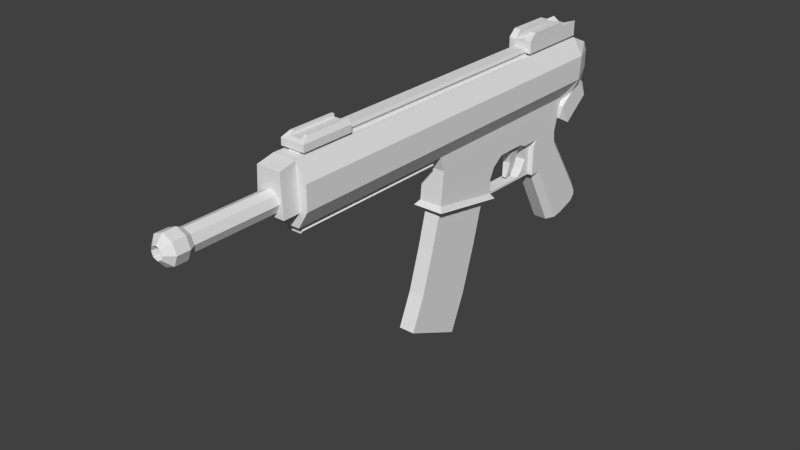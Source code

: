 # Source: KAC_PWD.blend  (saved by Blender 2.63.0; exported with 4.5.12 LTS)
import bpy
from mathutils import Matrix  # noqa: F401  (used for matrix-valued properties, if any)

bpy.ops.wm.read_factory_settings(use_empty=True)
scene = bpy.context.scene
scene.name = 'Scene'

# ---- collections
col_collection_1 = bpy.data.collections.new('Collection 1'); scene.collection.children.link(col_collection_1)

# ---- materials (node trees are filled in below, after node groups)
mat_material = bpy.data.materials.new('Material')
mat_material.alpha_threshold = 0.0
mat_material.use_transparent_shadow = False
mat_material.roughness = 0.5
mat_material.line_color = (0.0, 0.0, 0.0, 1.0)

# ---- material node trees

# ---- world
world_world = bpy.data.worlds.new('World'); scene.world = world_world
world_world.color = (0.05088, 0.05088, 0.05088)
world_world.use_sun_shadow = False
world_world.sun_shadow_jitter_overblur = 0.0
world_world.cycles.sampling_method = 'MANUAL'
world_world.cycles.sample_map_resolution = 256

# ---- meshes
me_cube_005 = bpy.data.meshes.new('Cube.005')
me_cube_005.from_pydata([(-1.0, -1.0, -1.0), (-1.0, 3.962, -1.0), (-1.0, -1.0, 1.0), (-1.0, 3.962, 1.0), (-0.9999, 0.1934, 0.02929), (-0.9999, 0.09671, 0.3025), (-0.9999, -0.09671, 0.3025), (-0.9999, -0.1934, 0.02929), (-0.9999, -0.09671, -0.2439), (-0.9999, 0.09671, -0.2439), (-1.294, 0.1934, 0.02929), (-1.294, 0.09671, 0.3025), (-1.294, -0.09671, 0.3025), (-1.294, -0.1934, 0.02929), (-1.294, -0.09671, -0.2439), (-1.294, 0.09671, -0.2439), (-1.421, 0.2471, 0.02929), (-1.421, 0.1235, 0.3782), (-1.421, -0.1235, 0.3782), (-1.421, -0.2471, 0.02929), (-1.421, -0.1235, -0.3197), (-1.421, 0.1235, -0.3197), (-1.6, 0.2471, 0.02929), (-1.6, 0.1235, 0.3782), (-1.6, -0.1235, 0.3782), (-1.6, -0.2471, 0.02929), (-1.6, -0.1235, -0.3197), (-1.6, 0.1235, -0.3197), (-1.718, 0.1965, 0.02929), (-1.718, 0.09825, 0.3068), (-1.718, -0.09825, 0.3068), (-1.718, -0.1965, 0.02929), (-1.718, -0.09825, -0.2482), (-1.718, 0.09825, -0.2482)], [], [(2, 3, 1, 0), (6, 5, 11, 12), (8, 7, 13, 14), (9, 4, 10, 15), (5, 4, 10, 11), (7, 6, 12, 13), (9, 8, 14, 15), (11, 10, 16, 17), (13, 12, 18, 19), (15, 14, 20, 21), (12, 11, 17, 18), (14, 13, 19, 20), (15, 10, 16, 21), (21, 16, 22, 27), (17, 16, 22, 23), (19, 18, 24, 25), (21, 20, 26, 27), (18, 17, 23, 24), (20, 19, 25, 26), (27, 22, 28, 33), (23, 22, 28, 29), (25, 24, 30, 31), (27, 26, 32, 33), (24, 23, 29, 30), (26, 25, 31, 32), (30, 29, 28, 33, 32, 31)])
me_cube_005.use_remesh_preserve_volume = False
me_cube_005.use_remesh_preserve_attributes = False
me_cube_005.use_mirror_vertex_groups = False
me_cube_005.update()
me_cube_003 = bpy.data.meshes.new('Cube.003')
me_cube_003.from_pydata([(-1.0, 23.14, -1.0), (-1.0, 29.51, -1.0), (1.0, 29.51, -1.0), (1.0, 23.14, -1.0), (-1.0, 23.14, 0.02606), (-1.0, 29.51, 0.2537), (1.0, 29.51, 0.2537), (1.0, 23.14, 0.02606), (1.0, 27.79, 0.2429), (-1.0, 27.79, 0.2429), (-1.0, 27.53, 0.5789), (1.0, 27.53, 0.5789), (1.0, 23.76, 0.5789), (-1.0, 23.76, 0.5789), (-1.0, -2.215, -1.0), (-1.0, 2.265, -1.0), (1.0, 2.265, -1.0), (1.0, -2.215, -1.0), (-1.0, -2.215, -0.4401), (-1.0, 2.265, -0.4401), (1.0, 2.265, -0.4401), (1.0, -2.215, -0.4401), (-0.7606, -1.583, -0.0407), (-0.7606, 2.265, -0.0407), (0.7606, 2.265, -0.0407), (0.7606, -1.583, -0.0407), (-0.5126, -1.583, -0.0407), (-0.5126, 2.265, -0.0407), (0.5126, 2.265, -0.0407), (0.5126, -1.583, -0.0407), (-0.5126, -1.917, -0.2802), (-0.5126, 2.265, -0.2802), (0.5126, 2.265, -0.2802), (0.5126, -1.917, -0.2802), (0.45, 29.5, -0.1288), (0.45, 29.51, -1.0), (0.45, 23.14, -0.06939), (0.45, 23.14, -1.0), (0.45, 27.79, 0.2429), (0.45, 27.53, 0.5789), (0.45, 23.76, 0.5789), (0.45, 27.54, -0.1209), (-0.4381, 23.55, -0.1121), (-0.4381, 27.53, 0.5789), (-0.4381, 27.79, 0.2429), (-0.4381, 23.14, -0.06939), (-0.4381, 29.51, -1.0), (-0.4381, 27.54, -0.1209), (0.45, 23.55, -0.1121), (-0.4381, 23.14, -1.0), (-0.4381, 29.5, -0.1288), (-0.4381, 23.76, 0.5789)], [], [(34, 6, 2, 35), (50, 5, 9, 44), (45, 4, 0, 49), (37, 35, 2, 3), (44, 9, 10, 43), (43, 10, 13, 51), (51, 13, 4, 45), (18, 19, 15, 14), (19, 20, 16, 15), (20, 21, 17, 16), (21, 18, 14, 17), (14, 15, 16, 17), (32, 33, 29, 28), (19, 23, 27, 31), (24, 25, 21, 20), (33, 32, 31, 30), (22, 23, 19, 18), (26, 22, 18, 30), (26, 27, 23, 22), (24, 20, 32, 28), (28, 29, 25, 24), (30, 31, 27, 26), (33, 21, 25, 29), (21, 33, 30, 18), (19, 31, 32, 20), (50, 44, 47), (6, 34, 38, 8), (7, 36, 37, 3), (49, 46, 35, 37), (8, 38, 39, 11), (11, 39, 40, 12), (12, 40, 36, 7), (5, 50, 46, 1), (41, 47, 42, 48), (44, 43, 47), (0, 1, 46, 49), (45, 42, 51), (41, 39, 38), (43, 51, 42, 47), (36, 45, 49, 37), (42, 45, 36, 48), (41, 38, 34), (41, 48, 40, 39), (40, 48, 36), (13, 0, 4), (50, 34, 35, 46), (8, 3, 2), (11, 12, 3, 8), (47, 41, 34, 50), (12, 7, 3), (2, 6, 8), (9, 0, 13, 10), (9, 5, 1), (9, 1, 0)])
me_cube_003.use_remesh_preserve_volume = False
me_cube_003.use_remesh_preserve_attributes = False
me_cube_003.use_mirror_vertex_groups = False
me_cube_003.update()
me_cube_002 = bpy.data.meshes.new('Cube.002')
me_cube_002.from_pydata([(-0.873, -3.159, -0.839), (-0.873, 3.995, -1.075), (0.873, 3.995, -1.075), (0.873, -3.159, -0.839), (-0.873, -3.159, 0.9239), (-0.873, 3.995, 1.162), (0.873, 3.995, 1.162), (0.873, -3.159, 0.9239), (-0.873, -3.459, -4.789), (-0.873, 3.68, -5.307), (0.873, 3.68, -5.307), (0.873, -3.459, -4.789), (-0.873, -3.983, -9.428), (-0.873, 3.062, -10.69), (0.873, 3.062, -10.69), (0.873, -3.983, -9.428), (-0.873, -4.841, -13.26), (-0.873, 2.095, -15.03), (0.873, 2.095, -15.03), (0.873, -4.841, -13.26), (-0.873, -3.254, 5.82), (-0.873, 3.868, 6.541), (0.873, 3.868, 6.541), (0.873, -3.254, 5.82)], [], [(4, 5, 1, 0), (5, 6, 2, 1), (6, 7, 3, 2), (7, 4, 0, 3), (8, 11, 3, 0), (23, 20, 4, 7), (12, 15, 11, 8), (9, 8, 0, 1), (11, 10, 2, 3), (10, 9, 1, 2), (16, 19, 15, 12), (13, 12, 8, 9), (14, 13, 9, 10), (15, 14, 10, 11), (16, 17, 18, 19), (19, 18, 14, 15), (17, 16, 12, 13), (18, 17, 13, 14), (23, 22, 21, 20), (22, 23, 7, 6), (21, 22, 6, 5), (20, 21, 5, 4)])
me_cube_002.use_remesh_preserve_volume = False
me_cube_002.use_remesh_preserve_attributes = False
me_cube_002.use_mirror_vertex_groups = False
me_cube_002.update()
me_cube_001 = bpy.data.meshes.new('Cube.001')
me_cube_001.from_pydata([(-1.0, -0.46, -1.424), (-1.0, 1.554, -1.0), (1.0, 1.554, -1.0), (1.0, -0.46, -1.424), (-1.0, -3.006, 1.501), (-1.0, 1.554, 1.0), (1.0, 1.554, 1.0), (1.0, -3.006, 1.501), (-0.7071, -0.0765, -3.017), (-0.7071, 1.444, -3.027), (0.7071, 1.444, -3.027), (0.7071, -0.0765, -3.017), (-0.5302, -0.3917, -4.49), (-0.5302, 0.5768, -4.951), (0.5302, 0.5768, -4.951), (0.5302, -0.3917, -4.49), (-0.2955, -0.7711, -5.61), (-0.2955, -0.3656, -5.803), (0.2955, -0.3656, -5.803), (0.2955, -0.7711, -5.61)], [], [(4, 5, 1, 0), (5, 6, 2, 1), (6, 7, 3, 2), (7, 4, 0, 3), (8, 11, 3, 0), (7, 6, 5, 4), (12, 15, 11, 8), (9, 8, 0, 1), (11, 10, 2, 3), (10, 9, 1, 2), (16, 19, 15, 12), (13, 12, 8, 9), (14, 13, 9, 10), (15, 14, 10, 11), (16, 17, 18, 19), (19, 18, 14, 15), (17, 16, 12, 13), (18, 17, 13, 14)])
me_cube_001.use_remesh_preserve_volume = False
me_cube_001.use_remesh_preserve_attributes = False
me_cube_001.use_mirror_vertex_groups = False
me_cube_001.update()
me_cube = bpy.data.meshes.new('Cube')
me_cube.from_pydata([(6.293e-09, -4.95, 0.2907), (-0.1098, -4.95, 0.3362), (-0.1553, -4.95, 0.446), (-0.1098, -4.95, 0.5559), (1.987e-08, -4.95, 0.6013), (0.1098, -4.95, 0.5559), (0.1553, -4.95, 0.446), (0.1098, -4.95, 0.3362), (6.293e-09, -4.81, 0.2907), (-0.1098, -4.81, 0.3362), (-0.1553, -4.81, 0.446), (-0.1098, -4.81, 0.5559), (1.987e-08, -4.81, 0.6013), (0.1098, -4.81, 0.5559), (0.1553, -4.81, 0.446), (0.1098, -4.81, 0.3362), (9.138e-09, -4.744, 0.3265), (-0.08449, -4.744, 0.3615), (-0.1195, -4.744, 0.446), (-0.08449, -4.744, 0.5305), (1.958e-08, -4.744, 0.5655), (0.08449, -4.744, 0.5305), (0.1195, -4.744, 0.446), (0.08449, -4.744, 0.3615), (9.138e-09, -3.806, 0.3265), (-0.08449, -3.806, 0.3615), (-0.1195, -3.806, 0.446), (-0.08449, -3.806, 0.5305), (1.958e-08, -3.806, 0.5655), (0.08449, -3.806, 0.5305), (0.1195, -3.806, 0.446), (0.08449, -3.806, 0.3615), (1.173e-08, -5.023, 0.3767), (-0.04905, -5.023, 0.397), (-0.06936, -5.023, 0.446), (-0.04905, -5.023, 0.4951), (1.779e-08, -5.023, 0.5154), (0.04905, -5.023, 0.4951), (0.06936, -5.023, 0.446), (0.04905, -5.023, 0.397), (1.173e-08, -1.727, 0.3767), (-0.04905, -1.727, 0.397), (-0.06936, -1.727, 0.446), (-0.04905, -1.727, 0.4951), (1.779e-08, -1.727, 0.5154), (0.04905, -1.727, 0.4951), (0.06936, -1.727, 0.446), (0.04905, -1.727, 0.397), (-0.1566, -3.804, 0.3042), (-0.1566, -3.609, 0.3042), (0.1566, -3.609, 0.3042), (0.1566, -3.804, 0.3042), (-0.1346, -3.804, 0.7505), (-0.134, -3.608, 0.7932), (0.134, -3.608, 0.7932), (0.1346, -3.804, 0.7505), (-0.134, -3.608, 0.1463), (-0.2769, -3.608, 0.3357), (-0.2769, -3.608, 0.6037), (0.134, 0.7915, 0.7932), (-0.134, 0.7915, 0.7932), (0.2459, -3.608, 0.6037), (0.2459, -3.608, 0.3357), (0.134, -3.608, 0.1463), (-0.134, -1.603, 0.1463), (-0.2769, -1.556, 0.3357), (-0.2769, -1.556, 0.6037), (0.2459, -1.556, 0.6037), (0.2459, -1.556, 0.3357), (0.134, -1.603, 0.1463), (0.06428, -3.49, 0.7932), (-0.06428, -3.49, 0.7932), (-0.134, 0.5948, 0.1463), (-0.2769, 0.766, 0.3357), (-0.2769, 0.7915, 0.6037), (0.2459, 0.7915, 0.6037), (0.2459, 0.766, 0.3357), (0.134, 0.5948, 0.1463), (0.06428, 0.6738, 0.7932), (-0.06428, 0.6738, 0.7932), (0.06428, -3.49, 0.8237), (-0.06428, -3.49, 0.8237), (0.06428, 0.6738, 0.8237), (-0.06428, 0.6738, 0.8237), (0.08749, -3.49, 0.8461), (-0.08749, -3.49, 0.8461), (0.08749, 0.6738, 0.8461), (-0.08749, 0.6738, 0.8461), (0.07323, -3.49, 0.8782), (-0.07323, -3.49, 0.8782), (0.07323, 0.6738, 0.8782), (-0.07323, 0.6738, 0.8782), (-0.07607, -3.531, 0.1463), (0.07607, -3.531, 0.1463), (-0.07607, -1.68, 0.1463), (0.07607, -1.68, 0.1463), (-0.07607, -3.531, 0.1086), (0.07607, -3.531, 0.1086), (-0.07607, -1.68, 0.1086), (0.07607, -1.68, 0.1086), (-0.1025, -3.531, 0.07864), (0.1025, -3.531, 0.07864), (-0.1025, -1.68, 0.07864), (0.1025, -1.68, 0.07864), (-0.07651, -3.531, 0.04585), (0.07651, -3.531, 0.04585), (-0.07651, -1.68, 0.04585), (0.07651, -1.68, 0.04585), (-0.2769, -1.508, 0.362), (-0.2769, -1.508, 0.5775), (-0.2769, -0.4444, 0.362), (-0.2769, -0.4327, 0.5775), (0.2062, -1.508, 0.362), (0.2062, -1.508, 0.5775), (0.2062, -0.4444, 0.362), (0.2062, -0.4327, 0.5775), (-0.134, -1.552, -0.02488), (0.134, -1.552, -0.02488), (-0.134, -1.589, -0.4036), (0.134, -1.589, -0.4036), (-0.1769, -1.64, -0.4546), (0.1769, -1.64, -0.4546), (-0.134, -0.7328, -0.5675), (0.134, -0.7328, -0.5675), (-0.1769, -0.7001, -0.6257), (0.1769, -0.7001, -0.6257), (-0.134, -0.7328, -0.4), (0.134, -0.7328, -0.4), (-0.134, -0.6746, -0.2834), (0.134, -0.6746, -0.2834), (-0.134, -0.5398, -0.1851), (0.134, -0.5398, -0.1851), (-0.134, -0.1903, -0.1851), (0.134, -0.1903, -0.1851), (-0.134, -0.09557, -0.2252), (0.134, -0.09557, -0.2252), (0.134, 0.132, -0.2252), (-0.134, 0.132, -0.2252), (-0.07963, 0.6603, -0.06779), (0.07963, 0.6603, -0.06779), (-0.07963, 0.5854, -0.2434), (0.07963, 0.5854, -0.2434), (-0.07963, 0.5818, -0.3708), (0.07963, 0.5818, -0.3708), (-0.07963, 1.052, -1.074), (0.07963, 1.052, -1.074), (-0.07963, 0.5235, -1.376), (0.07963, 0.5235, -1.376), (-0.07963, 0.1368, -0.6666), (0.07963, 0.1368, -0.6666), (0.134, 0.08954, -0.2828), (-0.134, 0.08954, -0.2828), (0.134, 0.08347, -0.6409), (-0.134, 0.08347, -0.6409), (0.134, 0.2261, -0.6379), (-0.134, 0.2261, -0.6379), (0.134, 0.6297, -1.372), (-0.134, 0.6297, -1.372), (0.134, 0.7541, -1.354), (-0.134, 0.7541, -1.354), (0.134, 0.9726, -1.287), (-0.134, 0.9726, -1.287), (0.134, 1.03, -1.227), (-0.134, 1.03, -1.227), (0.134, 1.03, -1.163), (-0.134, 1.03, -1.163), (0.134, 0.572, -0.4801), (-0.134, 0.572, -0.4801), (0.134, 0.5114, -0.383), (-0.134, 0.5114, -0.383), (0.134, 0.4962, -0.2373), (-0.134, 0.4962, -0.2373), (-0.1254, 0.9708, 0.1268), (0.1254, 0.9708, 0.1268), (-0.1254, 1.077, 0.3792), (0.1254, 1.077, 0.3792), (-0.1254, 1.077, 0.5759), (0.1254, 1.077, 0.5759), (-0.1254, 1.03, 0.6887), (0.1254, 1.03, 0.6887), (-0.1841, 0.6954, -0.1723), (-0.1841, 1.015, 0.06983), (-0.15, 1.015, 0.2204), (-0.1841, 0.885, 0.2956), (-0.1841, 0.565, 0.05349), (-0.15, 0.565, -0.09703), (0.1841, 0.6954, -0.1723), (0.1841, 1.015, 0.06983), (0.15, 1.015, 0.2204), (0.1841, 0.885, 0.2956), (0.1841, 0.565, 0.05349), (0.15, 0.565, -0.09703), (-0.07606, -0.614, -0.6029), (0.07606, -0.614, -0.6029), (-0.07606, -0.1236, -0.6079), (0.07606, -0.1236, -0.6079), (-0.07606, -0.05028, -0.5523), (0.07606, -0.05028, -0.5523), (-0.07606, 0.007867, -0.436), (0.07606, 0.007867, -0.436), (-0.07606, -0.02753, -0.297), (0.07606, -0.02753, -0.297), (-0.07606, -0.09325, -0.2262), (0.07606, -0.09325, -0.2262), (-0.07606, 0.1368, -0.2262), (0.07606, 0.1368, -0.2262), (-0.07606, 0.08371, -0.6408), (0.07606, 0.08371, -0.6408), (-0.07606, -0.7, -0.6256), (0.07606, -0.7, -0.6256), (-0.07606, -0.7354, -0.5574), (0.07606, -0.7354, -0.5574)], [(142, 155)], [(13, 12, 4, 5), (15, 14, 6, 7), (10, 9, 1, 2), (12, 11, 3, 4), (14, 13, 5, 6), (9, 8, 0, 1), (15, 7, 0, 8), (11, 10, 2, 3), (23, 22, 14, 15), (18, 17, 9, 10), (20, 19, 11, 12), (22, 21, 13, 14), (17, 16, 8, 9), (23, 15, 8, 16), (19, 18, 10, 11), (21, 20, 12, 13), (31, 23, 16, 24), (27, 26, 18, 19), (29, 28, 20, 21), (31, 30, 22, 23), (26, 25, 17, 18), (28, 27, 19, 20), (30, 29, 21, 22), (25, 24, 16, 17), (5, 4, 36, 37), (7, 6, 38, 39), (2, 1, 33, 34), (4, 3, 35, 36), (6, 5, 37, 38), (1, 0, 32, 33), (7, 39, 32, 0), (3, 2, 34, 35), (37, 36, 44, 45), (39, 38, 46, 47), (34, 33, 41, 42), (36, 35, 43, 44), (38, 37, 45, 46), (33, 32, 40, 41), (39, 47, 40, 32), (35, 34, 42, 43), (52, 53, 49, 48), (54, 55, 51, 50), (48, 49, 50, 51), (55, 54, 53, 52), (30, 31, 51, 55, 29), (26, 27, 52, 48, 25), (28, 29, 55, 52, 27), (25, 48, 51, 31, 24), (69, 63, 93, 95), (63, 69, 68, 62), (58, 66, 65, 57), (53, 60, 66, 58), (61, 67, 59, 54), (54, 59, 78, 70), (62, 68, 67, 61), (57, 65, 64, 56), (69, 77, 76, 68), (74, 111, 109, 66), (60, 53, 71, 79), (53, 54, 70, 71), (65, 73, 72, 64), (68, 76, 75, 67), (69, 64, 116, 117), (60, 74, 66), (71, 70, 80, 81), (67, 75, 59), (79, 78, 59, 60), (81, 80, 84, 85), (79, 71, 81, 83), (83, 82, 78, 79), (70, 78, 82, 80), (85, 84, 88, 89), (83, 81, 85, 87), (87, 86, 82, 83), (80, 82, 86, 84), (89, 88, 90, 91), (84, 86, 90, 88), (87, 85, 89, 91), (91, 90, 86, 87), (95, 93, 97, 99), (56, 64, 94, 92), (63, 56, 92, 93), (95, 94, 64, 69), (99, 97, 101, 103), (92, 94, 98, 96), (93, 92, 96, 97), (99, 98, 94, 95), (103, 101, 105, 107), (97, 96, 100, 101), (103, 102, 98, 99), (96, 98, 102, 100), (105, 104, 106, 107), (107, 106, 102, 103), (100, 102, 106, 104), (101, 100, 104, 105), (111, 115, 113, 109), (66, 109, 108, 65), (111, 74, 73, 110), (65, 108, 110, 73), (113, 115, 114, 112), (109, 113, 112, 108), (115, 111, 110, 114), (108, 112, 114, 110), (117, 116, 118, 119), (119, 118, 120, 121), (125, 121, 120, 124), (125, 124, 122, 123), (121, 125, 123, 119), (118, 122, 124, 120), (123, 122, 126, 127), (127, 126, 128, 129), (129, 128, 130, 131), (131, 130, 132, 133), (133, 132, 134, 135), (136, 137, 151, 150), (135, 134, 137, 136), (142, 144, 165, 167), (139, 141, 140, 138), (141, 143, 142, 140), (143, 145, 144, 142), (145, 143, 166, 164), (150, 151, 153, 152), (147, 149, 148, 146), (162, 164, 166, 154), (163, 161, 159, 155), (158, 160, 162, 154), (155, 159, 157), (156, 158, 154), (148, 153, 155), (152, 149, 154), (149, 152, 153, 148), (146, 148, 155, 157), (147, 156, 154, 149), (167, 165, 163, 155), (168, 166, 143), (143, 141, 170, 168), (132, 72, 137, 134), (140, 142, 169, 171), (167, 169, 142), (155, 169, 167), (154, 166, 168), (151, 169, 155, 153), (152, 154, 168, 150), (150, 168, 170, 136), (137, 171, 169, 151), (119, 123, 127, 117), (116, 126, 122, 118), (117, 127, 129, 69), (64, 128, 126, 116), (131, 69, 129), (128, 64, 130), (131, 77, 69), (130, 64, 72), (137, 72, 171), (130, 72, 132), (138, 140, 171, 72), (175, 173, 172, 174), (177, 175, 174, 176), (179, 177, 176, 178), (175, 177, 75, 76), (176, 174, 73, 74), (178, 176, 74), (177, 179, 75), (178, 60, 59, 179), (178, 74, 60), (179, 59, 75), (185, 180, 186, 191), (181, 187, 186, 180), (183, 189, 188, 182), (185, 191, 190, 184), (182, 188, 187, 181), (184, 183, 189, 190), (181, 180, 184, 183), (182, 181, 183), (185, 184, 180), (189, 190, 186, 187), (186, 190, 191), (189, 187, 188), (173, 175, 76), (174, 172, 73), (141, 139, 77, 170), (133, 77, 131), (136, 170, 77), (135, 136, 77, 133), (139, 173, 76, 77), (172, 138, 72, 73), (195, 193, 209, 207), (195, 194, 192, 193), (197, 196, 194, 195), (199, 198, 196, 197), (201, 200, 198, 199), (203, 202, 200, 201), (54, 50, 62, 61), (58, 57, 49, 53), (63, 50, 49, 56), (209, 208, 206, 207), (211, 193, 192, 210), (197, 195, 207), (197, 207, 199), (194, 206, 208, 192), (196, 206, 194), (198, 206, 196), (202, 204, 200), (200, 204, 206, 198), (192, 208, 210), (193, 211, 209), (57, 56, 49), (63, 62, 50), (199, 207, 205, 201), (201, 205, 203), (164, 165, 144, 145), (163, 165, 164, 162), (161, 163, 162, 160), (159, 161, 160, 158), (157, 159, 158, 156), (147, 146, 157, 156)])
me_cube.materials.append(mat_material)
me_cube.use_remesh_preserve_volume = False
me_cube.use_remesh_preserve_attributes = False
me_cube.use_mirror_vertex_groups = False
me_cube.update()

# ---- objects
ob_cube_004 = bpy.data.objects.new('Cube.004', me_cube_005)
ob_cube_003 = bpy.data.objects.new('Cube.003', me_cube_003)
ob_cube_002 = bpy.data.objects.new('Cube.002', me_cube_002)
ob_cube_001 = bpy.data.objects.new('Cube.001', me_cube_001)
ob_cube = bpy.data.objects.new('Cube', me_cube)

# ---- transforms, parenting, visibility, modifiers, constraints
ob_cube_004.location = (0.0, -0.7672, 0.9791)
ob_cube_004.scale = (0.2442, 0.2442, 0.1497)
ob_cube_004.lineart.crease_threshold = 0.0
ob_cube_003.location = (5.011e-08, -2.613, 1.472)
ob_cube_003.scale = (0.1349, 0.1349, 0.1349)
ob_cube_003.lineart.crease_threshold = 0.0
ob_cube_002.location = (1.647e-16, -0.618, 0.02439)
ob_cube_002.rotation_euler = (-0.1862, -4.111e-17, 3.838e-18)
ob_cube_002.scale = (0.1044, 0.1044, 0.1044)
ob_cube_002.lineart.crease_threshold = 0.0
ob_cube_001.location = (2.334e-16, 0.3655, 0.306)
ob_cube_001.scale = (0.06554, 0.06554, 0.06554)
ob_cube_001.lineart.crease_threshold = 0.0
ob_cube.location = (0.0, 0.5983, 0.5113)
ob_cube.lock_rotations_4d = False
ob_cube.empty_display_type = 'ARROWS'
ob_cube.lineart.crease_threshold = 0.0

# ---- collection membership
col_collection_1.objects.link(ob_cube_004)
col_collection_1.objects.link(ob_cube_003)
col_collection_1.objects.link(ob_cube_002)
col_collection_1.objects.link(ob_cube_001)
col_collection_1.objects.link(ob_cube)

# ---- scene / render settings (as saved in the file)
scene.frame_start = 1; scene.frame_end = 250; scene.frame_set(1)
scene.render.engine = 'BLENDER_EEVEE_NEXT'
scene.render.image_settings.color_mode = 'RGB'
scene.render.image_settings.compression = 90
scene.render.resolution_percentage = 50
scene.render.dither_intensity = 0.0
scene.render.bake_margin = 2
scene.render.bake_bias = 0.0
scene.cycles.use_denoising = False
scene.cycles.samples = 10
scene.cycles.sampling_pattern = 'TABULATED_SOBOL'
scene.cycles.light_sampling_threshold = 0.0
scene.cycles.use_adaptive_sampling = False
scene.cycles.use_light_tree = False
scene.cycles.blur_glossy = 0.0
scene.cycles.volume_bounces = 1
scene.cycles.pixel_filter_type = 'GAUSSIAN'
scene.cycles.sample_clamp_indirect = 0.0
scene.view_settings.view_transform = 'Standard'
bpy.context.view_layer.update()

# ---- added for rendering (the .blend has no active camera and no usable light): camera, sun
cam_auto = bpy.data.cameras.new('AutoCamera')
cam_auto.lens = 50.0
cam_auto.sensor_width = 36.0
cam_auto.clip_end = 1000.0
ob_auto_camera = bpy.data.objects.new('AutoCamera', cam_auto)
scene.collection.objects.link(ob_auto_camera)
ob_auto_camera.location = (6.29236, -9.02966, 5.08126)
ob_auto_camera.rotation_euler = (1.09748, -7.21219e-08, 0.694738)
scene.camera = ob_auto_camera
light_auto_sun = bpy.data.lights.new('AutoSun', 'SUN')
light_auto_sun.energy = 3.0
light_auto_sun.angle = 0.0523599
ob_auto_sun = bpy.data.objects.new('AutoSun', light_auto_sun)
scene.collection.objects.link(ob_auto_sun)
ob_auto_sun.rotation_euler = (0.872665, 0.174533, 0.523599)
bpy.context.view_layer.update()
